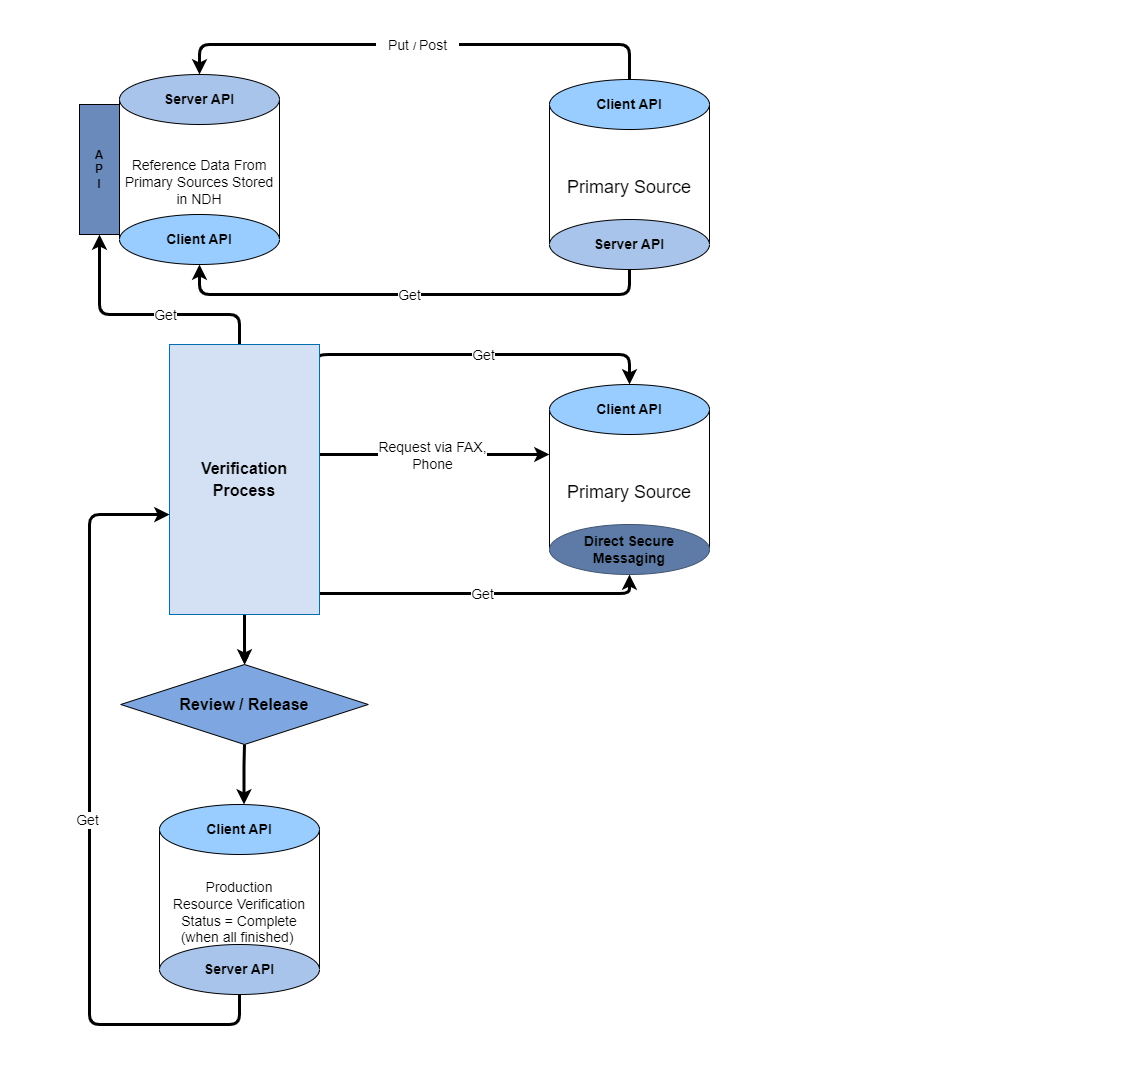

The diagram above was exported from draw.io. Its source (the exported page's mxGraphModel, read from the mxfile embedded in the PNG):
<mxGraphModel dx="1418" dy="766" grid="1" gridSize="10" guides="1" tooltips="1" connect="1" arrows="1" fold="1" page="1" pageScale="1" pageWidth="850" pageHeight="1100" math="0" shadow="0">
  <root>
    <mxCell id="0" />
    <mxCell id="1" parent="0" />
    <mxCell id="diZITRZBpJ51h-v-tNrz-1" value="&lt;div style=&quot;&quot;&gt;&lt;span style=&quot;background-color: initial;&quot;&gt;&lt;font style=&quot;font-size: 14px;&quot;&gt;Reference Data From Primary Sources Stored in NDH&lt;/font&gt;&lt;/span&gt;&lt;/div&gt;" style="shape=cylinder3;whiteSpace=wrap;html=1;boundedLbl=1;backgroundOutline=1;size=15;align=center;" parent="1" vertex="1">
      <mxGeometry x="120" y="120" width="160" height="170" as="geometry" />
    </mxCell>
    <mxCell id="diZITRZBpJ51h-v-tNrz-2" value="&lt;font style=&quot;font-size: 14px;&quot;&gt;&lt;b style=&quot;&quot;&gt;Server API&lt;/b&gt;&lt;/font&gt;" style="ellipse;whiteSpace=wrap;html=1;fillColor=#A9C4EB;" parent="1" vertex="1">
      <mxGeometry x="120" y="110" width="160" height="50" as="geometry" />
    </mxCell>
    <mxCell id="diZITRZBpJ51h-v-tNrz-3" value="&lt;font style=&quot;font-size: 14px;&quot;&gt;&lt;b style=&quot;&quot;&gt;Client API&lt;/b&gt;&lt;/font&gt;" style="ellipse;whiteSpace=wrap;html=1;fillColor=#99CCFF;" parent="1" vertex="1">
      <mxGeometry x="120" y="250" width="160" height="50" as="geometry" />
    </mxCell>
    <mxCell id="diZITRZBpJ51h-v-tNrz-4" value="&lt;b style=&quot;&quot;&gt;A&lt;br&gt;P&lt;br&gt;I&lt;/b&gt;" style="rounded=0;whiteSpace=wrap;html=1;direction=south;fillColor=#698ABA;" parent="1" vertex="1">
      <mxGeometry x="80" y="140" width="40" height="130" as="geometry" />
    </mxCell>
    <mxCell id="diZITRZBpJ51h-v-tNrz-5" value="&lt;div style=&quot;&quot;&gt;&lt;font style=&quot;font-size: 18px;&quot;&gt;Primary Source&lt;/font&gt;&lt;/div&gt;" style="shape=cylinder3;whiteSpace=wrap;html=1;boundedLbl=1;backgroundOutline=1;size=15;align=center;" parent="1" vertex="1">
      <mxGeometry x="550" y="125" width="160" height="170" as="geometry" />
    </mxCell>
    <mxCell id="diZITRZBpJ51h-v-tNrz-6" value="&lt;font style=&quot;font-size: 14px;&quot;&gt;&lt;b style=&quot;&quot;&gt;Client API&lt;/b&gt;&lt;/font&gt;" style="ellipse;whiteSpace=wrap;html=1;fillColor=#99CCFF;" parent="1" vertex="1">
      <mxGeometry x="550" y="115" width="160" height="50" as="geometry" />
    </mxCell>
    <mxCell id="diZITRZBpJ51h-v-tNrz-7" value="&lt;font style=&quot;font-size: 14px;&quot;&gt;&lt;b style=&quot;&quot;&gt;Server API&lt;/b&gt;&lt;/font&gt;" style="ellipse;whiteSpace=wrap;html=1;fillColor=#A9C4EB;" parent="1" vertex="1">
      <mxGeometry x="550" y="255" width="160" height="50" as="geometry" />
    </mxCell>
    <mxCell id="diZITRZBpJ51h-v-tNrz-8" value="&lt;div style=&quot;&quot;&gt;&lt;font style=&quot;font-size: 18px;&quot;&gt;Primary Source&lt;/font&gt;&lt;/div&gt;" style="shape=cylinder3;whiteSpace=wrap;html=1;boundedLbl=1;backgroundOutline=1;size=15;align=center;" parent="1" vertex="1">
      <mxGeometry x="550" y="430" width="160" height="170" as="geometry" />
    </mxCell>
    <mxCell id="diZITRZBpJ51h-v-tNrz-9" value="&lt;font style=&quot;font-size: 14px;&quot;&gt;&lt;b style=&quot;&quot;&gt;Client API&lt;/b&gt;&lt;/font&gt;" style="ellipse;whiteSpace=wrap;html=1;fillColor=#99CCFF;" parent="1" vertex="1">
      <mxGeometry x="550" y="420" width="160" height="50" as="geometry" />
    </mxCell>
    <mxCell id="diZITRZBpJ51h-v-tNrz-10" value="&lt;span style=&quot;font-size: 14px;&quot;&gt;&lt;b&gt;Direct Secure Messaging&lt;/b&gt;&lt;/span&gt;" style="ellipse;whiteSpace=wrap;html=1;fillColor=#5D7BA6;strokeColor=#3F5470;" parent="1" vertex="1">
      <mxGeometry x="550" y="560" width="160" height="50" as="geometry" />
    </mxCell>
    <mxCell id="diZITRZBpJ51h-v-tNrz-11" value="&lt;font size=&quot;3&quot;&gt;&lt;b style=&quot;&quot;&gt;Review / Release&lt;/b&gt;&lt;/font&gt;" style="rhombus;whiteSpace=wrap;html=1;fillColor=#7EA6E0;" parent="1" vertex="1">
      <mxGeometry x="121.25" y="700" width="247.5" height="80" as="geometry" />
    </mxCell>
    <mxCell id="diZITRZBpJ51h-v-tNrz-12" value="&lt;div style=&quot;font-size: 14px;&quot;&gt;&lt;font style=&quot;font-size: 14px;&quot;&gt;Production&lt;/font&gt;&lt;/div&gt;&lt;div style=&quot;font-size: 14px;&quot;&gt;&lt;font style=&quot;font-size: 14px;&quot;&gt;Resource Verification&lt;/font&gt;&lt;/div&gt;&lt;div style=&quot;font-size: 14px;&quot;&gt;&lt;font style=&quot;font-size: 14px;&quot;&gt;Status = Complete&lt;/font&gt;&lt;/div&gt;&lt;div style=&quot;font-size: 14px;&quot;&gt;&lt;font style=&quot;font-size: 14px;&quot;&gt;(when all finished)&amp;nbsp;&lt;/font&gt;&lt;/div&gt;" style="shape=cylinder3;whiteSpace=wrap;html=1;boundedLbl=1;backgroundOutline=1;size=15;align=center;" parent="1" vertex="1">
      <mxGeometry x="160" y="850" width="160" height="170" as="geometry" />
    </mxCell>
    <mxCell id="diZITRZBpJ51h-v-tNrz-13" value="&lt;font style=&quot;font-size: 14px;&quot;&gt;&lt;b style=&quot;&quot;&gt;Client API&lt;/b&gt;&lt;/font&gt;" style="ellipse;whiteSpace=wrap;html=1;fillColor=#99CCFF;" parent="1" vertex="1">
      <mxGeometry x="160" y="840" width="160" height="50" as="geometry" />
    </mxCell>
    <mxCell id="diZITRZBpJ51h-v-tNrz-14" value="&lt;font style=&quot;font-size: 14px;&quot;&gt;&lt;b style=&quot;&quot;&gt;Server API&lt;/b&gt;&lt;/font&gt;" style="ellipse;whiteSpace=wrap;html=1;fillColor=#A9C4EB;" parent="1" vertex="1">
      <mxGeometry x="160" y="980" width="160" height="50" as="geometry" />
    </mxCell>
    <mxCell id="diZITRZBpJ51h-v-tNrz-15" value="" style="endArrow=classic;html=1;elbow=vertical;edgeStyle=elbowEdgeStyle;entryX=0.5;entryY=0;entryDx=0;entryDy=0;exitX=0.5;exitY=0;exitDx=0;exitDy=0;strokeWidth=3;" parent="1" source="diZITRZBpJ51h-v-tNrz-6" target="diZITRZBpJ51h-v-tNrz-2" edge="1">
      <mxGeometry relative="1" as="geometry">
        <mxPoint x="630" y="60" as="sourcePoint" />
        <mxPoint x="190" y="80" as="targetPoint" />
        <Array as="points">
          <mxPoint x="410" y="80" />
          <mxPoint x="480" y="50" />
        </Array>
      </mxGeometry>
    </mxCell>
    <mxCell id="diZITRZBpJ51h-v-tNrz-16" value="&lt;font style=&quot;font-size: 14px;&quot;&gt;&amp;nbsp; &amp;nbsp;Put&amp;nbsp;&lt;/font&gt;/&amp;nbsp;&lt;font style=&quot;font-size: 14px;&quot;&gt;Post&amp;nbsp; &amp;nbsp;&lt;/font&gt;" style="edgeLabel;resizable=0;html=1;align=center;verticalAlign=middle;" parent="diZITRZBpJ51h-v-tNrz-15" connectable="0" vertex="1">
      <mxGeometry relative="1" as="geometry" />
    </mxCell>
    <mxCell id="diZITRZBpJ51h-v-tNrz-17" value="" style="endArrow=classic;html=1;elbow=vertical;edgeStyle=elbowEdgeStyle;entryX=0.5;entryY=1;entryDx=0;entryDy=0;strokeWidth=3;" parent="1" source="diZITRZBpJ51h-v-tNrz-7" target="diZITRZBpJ51h-v-tNrz-3" edge="1">
      <mxGeometry relative="1" as="geometry">
        <mxPoint x="610" y="365" as="sourcePoint" />
        <mxPoint x="180" y="360" as="targetPoint" />
        <Array as="points">
          <mxPoint x="410" y="330" />
          <mxPoint x="460" y="300" />
        </Array>
      </mxGeometry>
    </mxCell>
    <mxCell id="diZITRZBpJ51h-v-tNrz-18" value="&lt;span style=&quot;font-size: 14px;&quot;&gt;Get&lt;/span&gt;" style="edgeLabel;resizable=0;html=1;align=center;verticalAlign=middle;" parent="diZITRZBpJ51h-v-tNrz-17" connectable="0" vertex="1">
      <mxGeometry relative="1" as="geometry">
        <mxPoint x="-3" as="offset" />
      </mxGeometry>
    </mxCell>
    <mxCell id="diZITRZBpJ51h-v-tNrz-19" value="" style="endArrow=classic;html=1;elbow=vertical;edgeStyle=elbowEdgeStyle;entryX=1;entryY=0.5;entryDx=0;entryDy=0;exitX=0.5;exitY=0;exitDx=0;exitDy=0;strokeWidth=3;" parent="1" target="diZITRZBpJ51h-v-tNrz-4" edge="1">
      <mxGeometry relative="1" as="geometry">
        <mxPoint x="240" y="380" as="sourcePoint" />
        <mxPoint x="20" y="370" as="targetPoint" />
        <Array as="points">
          <mxPoint x="140" y="350" />
          <mxPoint x="280" y="370" />
        </Array>
      </mxGeometry>
    </mxCell>
    <mxCell id="diZITRZBpJ51h-v-tNrz-20" value="&lt;span style=&quot;font-size: 14px;&quot;&gt;Get&lt;/span&gt;" style="edgeLabel;resizable=0;html=1;align=center;verticalAlign=middle;" parent="diZITRZBpJ51h-v-tNrz-19" connectable="0" vertex="1">
      <mxGeometry relative="1" as="geometry">
        <mxPoint x="20" as="offset" />
      </mxGeometry>
    </mxCell>
    <mxCell id="diZITRZBpJ51h-v-tNrz-21" value="" style="endArrow=classic;html=1;elbow=vertical;edgeStyle=elbowEdgeStyle;entryX=0.5;entryY=0;entryDx=0;entryDy=0;exitX=0.993;exitY=0.059;exitDx=0;exitDy=0;exitPerimeter=0;strokeWidth=3;" parent="1" source="diZITRZBpJ51h-v-tNrz-29" target="diZITRZBpJ51h-v-tNrz-9" edge="1">
      <mxGeometry relative="1" as="geometry">
        <mxPoint x="390" y="390" as="sourcePoint" />
        <mxPoint x="635" y="420" as="targetPoint" />
        <Array as="points">
          <mxPoint x="470" y="390" />
          <mxPoint x="270" y="368" />
          <mxPoint x="320" y="338" />
        </Array>
      </mxGeometry>
    </mxCell>
    <mxCell id="diZITRZBpJ51h-v-tNrz-22" value="&lt;span style=&quot;font-size: 14px;&quot;&gt;Get&lt;/span&gt;" style="edgeLabel;resizable=0;html=1;align=center;verticalAlign=middle;" parent="diZITRZBpJ51h-v-tNrz-21" connectable="0" vertex="1">
      <mxGeometry relative="1" as="geometry">
        <mxPoint x="-3" as="offset" />
      </mxGeometry>
    </mxCell>
    <mxCell id="diZITRZBpJ51h-v-tNrz-23" value="" style="endArrow=classic;html=1;elbow=vertical;edgeStyle=elbowEdgeStyle;entryX=0.5;entryY=1;entryDx=0;entryDy=0;strokeWidth=3;" parent="1" source="diZITRZBpJ51h-v-tNrz-29" target="diZITRZBpJ51h-v-tNrz-10" edge="1">
      <mxGeometry relative="1" as="geometry">
        <mxPoint x="370" y="629" as="sourcePoint" />
        <mxPoint x="705" y="659" as="targetPoint" />
        <Array as="points">
          <mxPoint x="545" y="629" />
          <mxPoint x="345" y="607" />
          <mxPoint x="395" y="577" />
        </Array>
      </mxGeometry>
    </mxCell>
    <mxCell id="diZITRZBpJ51h-v-tNrz-24" value="&lt;span style=&quot;font-size: 14px;&quot;&gt;Get&lt;/span&gt;" style="edgeLabel;resizable=0;html=1;align=center;verticalAlign=middle;" parent="diZITRZBpJ51h-v-tNrz-23" connectable="0" vertex="1">
      <mxGeometry relative="1" as="geometry">
        <mxPoint x="-3" as="offset" />
      </mxGeometry>
    </mxCell>
    <mxCell id="diZITRZBpJ51h-v-tNrz-25" value="" style="endArrow=classic;html=1;elbow=vertical;edgeStyle=elbowEdgeStyle;strokeWidth=3;" parent="1" source="diZITRZBpJ51h-v-tNrz-29" edge="1">
      <mxGeometry relative="1" as="geometry">
        <mxPoint x="375" y="515" as="sourcePoint" />
        <mxPoint x="550" y="490" as="targetPoint" />
        <Array as="points">
          <mxPoint x="530" y="490" />
          <mxPoint x="480" y="458" />
        </Array>
      </mxGeometry>
    </mxCell>
    <mxCell id="diZITRZBpJ51h-v-tNrz-26" value="&lt;span style=&quot;font-size: 14px;&quot;&gt;Request via FAX,&lt;br&gt;Phone&lt;br&gt;&lt;/span&gt;" style="edgeLabel;resizable=0;html=1;align=center;verticalAlign=middle;" parent="diZITRZBpJ51h-v-tNrz-25" connectable="0" vertex="1">
      <mxGeometry relative="1" as="geometry">
        <mxPoint x="-3" as="offset" />
      </mxGeometry>
    </mxCell>
    <mxCell id="diZITRZBpJ51h-v-tNrz-27" value="" style="edgeStyle=orthogonalEdgeStyle;html=1;fontSize=18;elbow=vertical;" parent="1" source="diZITRZBpJ51h-v-tNrz-29" target="diZITRZBpJ51h-v-tNrz-11" edge="1">
      <mxGeometry relative="1" as="geometry" />
    </mxCell>
    <mxCell id="diZITRZBpJ51h-v-tNrz-28" value="" style="edgeStyle=orthogonalEdgeStyle;html=1;fontSize=18;elbow=vertical;strokeWidth=3;" parent="1" source="diZITRZBpJ51h-v-tNrz-29" target="diZITRZBpJ51h-v-tNrz-11" edge="1">
      <mxGeometry relative="1" as="geometry" />
    </mxCell>
    <mxCell id="diZITRZBpJ51h-v-tNrz-29" value="&lt;font size=&quot;3&quot;&gt;&lt;b&gt;&lt;font color=&quot;#000000&quot;&gt;Verification&lt;br&gt;Process&lt;/font&gt;&lt;/b&gt;&lt;br&gt;&lt;/font&gt;" style="rounded=0;whiteSpace=wrap;html=1;fontSize=18;fillColor=#D4E1F5;fontColor=#ffffff;strokeColor=#006EAF;" parent="1" vertex="1">
      <mxGeometry x="170" y="380" width="150" height="270" as="geometry" />
    </mxCell>
    <mxCell id="diZITRZBpJ51h-v-tNrz-30" value="" style="endArrow=classic;html=1;elbow=vertical;edgeStyle=orthogonalEdgeStyle;exitX=0.5;exitY=1;exitDx=0;exitDy=0;entryX=0;entryY=0.63;entryDx=0;entryDy=0;entryPerimeter=0;strokeWidth=3;" parent="1" source="diZITRZBpJ51h-v-tNrz-14" target="diZITRZBpJ51h-v-tNrz-29" edge="1">
      <mxGeometry relative="1" as="geometry">
        <mxPoint x="80" y="830" as="sourcePoint" />
        <mxPoint x="90" y="550" as="targetPoint" />
        <Array as="points">
          <mxPoint x="240" y="1060" />
          <mxPoint x="90" y="1060" />
          <mxPoint x="90" y="550" />
        </Array>
      </mxGeometry>
    </mxCell>
    <mxCell id="diZITRZBpJ51h-v-tNrz-31" value="&lt;span style=&quot;font-size: 14px;&quot;&gt;Get&lt;/span&gt;" style="edgeLabel;resizable=0;html=1;align=center;verticalAlign=middle;" parent="diZITRZBpJ51h-v-tNrz-30" connectable="0" vertex="1">
      <mxGeometry relative="1" as="geometry">
        <mxPoint x="-3" as="offset" />
      </mxGeometry>
    </mxCell>
    <mxCell id="diZITRZBpJ51h-v-tNrz-32" value="" style="endArrow=classic;html=1;fontSize=18;elbow=vertical;strokeWidth=3;" parent="1" edge="1">
      <mxGeometry width="50" height="50" relative="1" as="geometry">
        <mxPoint x="245" y="780" as="sourcePoint" />
        <mxPoint x="244.5" y="840" as="targetPoint" />
        <Array as="points">
          <mxPoint x="244.5" y="780" />
          <mxPoint x="244.5" y="800" />
          <mxPoint x="244.5" y="810" />
        </Array>
      </mxGeometry>
    </mxCell>
  </root>
</mxGraphModel>